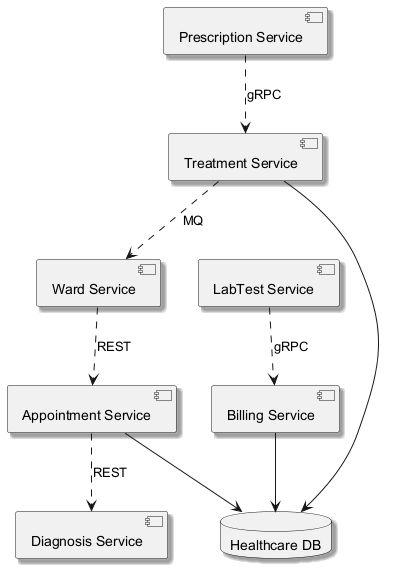

The diagram above was rendered by PlantUML. Its source (embedded in the PNG):
@startuml
skinparam shadowing true
component "LabTest Service" as C_LabTestService
component "Diagnosis Service" as C_DiagnosisService
component "Ward Service" as C_WardService
component "Treatment Service" as C_TreatmentService
component "Appointment Service" as C_AppointmentService
component "Billing Service" as C_BillingService
component "Prescription Service" as C_PrescriptionService
database "Healthcare DB" as DB_healthcare
C_TreatmentService --> DB_healthcare
C_AppointmentService --> DB_healthcare
C_BillingService --> DB_healthcare
C_AppointmentService ..> C_DiagnosisService : REST
C_TreatmentService ..> C_WardService : MQ
C_PrescriptionService ..> C_TreatmentService : gRPC
C_WardService ..> C_AppointmentService : REST
C_LabTestService ..> C_BillingService : gRPC
@enduml